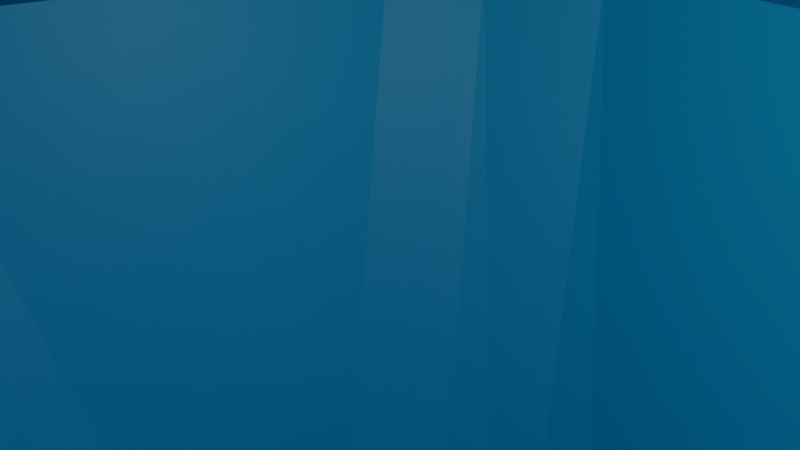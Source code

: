 # Source: Sketchfab_2022_08_09_20_34_49.blend  (saved by Blender 3.0.42; exported with 4.5.12 LTS)
import bpy
from mathutils import Matrix  # noqa: F401  (used for matrix-valued properties, if any)

bpy.ops.wm.read_factory_settings(use_empty=True)
scene = bpy.context.scene
scene.name = 'Scene'

# ---- collections
col_collection = bpy.data.collections.new('Collection'); scene.collection.children.link(col_collection)

# ---- materials (node trees are filled in below, after node groups)
mat_material_001 = bpy.data.materials.new('Material.001')
mat_material_001.use_transparent_shadow = False

# ---- material node trees
mat_material_001.use_nodes = True; mat_material_001.node_tree.nodes.clear()
_N = mat_material_001.node_tree.nodes; _L = mat_material_001.node_tree.links
n0 = _N.new('ShaderNodeBsdfPrincipled'); n0.name = 'Principled BSDF'; n0.location = (10, 300)
n0.distribution = 'GGX'
n0.subsurface_method = 'RANDOM_WALK_SKIN'
n0.inputs[0].default_value = (0.0, 0.5177, 0.8, 1.0)
n0.inputs[3].default_value = 1.45
n0.inputs[27].default_value = (0.0, 0.0, 0.0, 1.0)
n0.inputs[28].default_value = 1.0
n1 = _N.new('ShaderNodeOutputMaterial'); n1.name = 'Material Output'; n1.location = (300, 300)
_L.new(n0.outputs[0], n1.inputs[0])
n1.is_active_output = True

# ---- world
world_world = bpy.data.worlds.new('World'); scene.world = world_world
world_world.use_nodes = True; world_world.node_tree.nodes.clear()
_N = world_world.node_tree.nodes; _L = world_world.node_tree.links
n0 = _N.new('ShaderNodeOutputWorld'); n0.name = 'World Output'; n0.location = (300, 300)
n1 = _N.new('ShaderNodeBackground'); n1.name = 'Background'; n1.location = (10, 300)
n1.inputs[0].default_value = (0.05088, 0.05088, 0.05088, 1.0)
_L.new(n1.outputs[0], n0.inputs[0])
n0.is_active_output = True
world_world.color = (0.05088, 0.05088, 0.05088)
world_world.use_sun_shadow = False
world_world.sun_shadow_jitter_overblur = 0.0

# ---- cameras
cam_camera = bpy.data.cameras.new('Camera')
cam_camera.clip_end = 100.0
cam_camera.ortho_scale = 7.314

# ---- lights
light_light = bpy.data.lights.new('Light', 'POINT')
light_light.transmission_factor = 0.0
light_light.energy = 1000.0
light_light.shadow_soft_size = 0.1
light_light.shadow_maximum_resolution = 0.006
light_light.use_absolute_resolution = True

# ---- meshes
me_dodecahedron___star_fragment = bpy.data.meshes.new('Dodecahedron - Star Fragment')
me_dodecahedron___star_fragment.from_pydata([(-19.02, 6.18, 20.0), (-18.98, 4.185, 18.78), (-19.02, -6.18, 12.36), (-18.63, -5.169, 12.23), (-17.88, -5.795, 10.52), (-11.76, 16.18, 12.36), (-12.01, 15.19, 12.22), (-12.63, 14.83, 13.41), (-7.265, 10.0, 0.0), (-7.84, 8.963, 0.4475), (-7.888, 10.85, 1.826), (-2.22e-15, -12.36, 0.0), (0.1379, -11.32, 3.507e-05), (2.211, -10.74, 0.01618), (11.76, -3.82, 0.0), (10.82, -3.303, -0.002341), (11.08, -1.871, 0.0735), (7.265, 10.0, 0.0), (5.171, 9.968, 0.06814), (-7.012, 8.848, -0.001469), (-8.127, 7.338, 0.01656), (-11.76, -3.82, 0.0), (-10.6, -3.952, -0.002151), (-9.684, -5.297, 0.02423), (-17.93, -7.555, 13.43), (-11.76, -16.18, 20.0), (-11.61, -15.73, 19.09), (-10.13, -16.62, 18.98), (-8.77e-08, -20.0, 12.36), (-0.6604, -19.29, 11.98), (-0.006936, -18.61, 10.15), (-0.8166, -12.17, 0.6401), (-2.18, -10.78, 0.02279), (-11.72, -4.421, 0.9222), (-13.08, -4.257, 2.291), (6.773, 10.43, 0.8691), (8.066, 11.08, 2.231), (11.76, 16.18, 12.36), (10.77, 16.04, 12.05), (9.747, 16.79, 13.66), (-4.322e-10, 20.0, 20.0), (-1.642, 19.39, 18.91), (-10.81, 15.99, 11.98), (-10.92, 15.03, 10.09), (-4.996, 9.976, 0.04446), (-0.5965, 19.28, 20.48), (-0.006019, 18.46, 22.47), (-1.493e-07, 12.36, 32.36), (-0.8163, 12.16, 31.74), (-1.48, 11.19, 32.31), (-11.76, 3.82, 32.36), (-12.89, 4.169, 30.36), (-18.16, 6.731, 20.13), (-17.95, 7.524, 18.92), (-9.845, 16.76, 13.59), (0.6443, -19.25, 11.9), (1.814, -19.37, 13.55), (11.76, -16.18, 20.0), (12.67, -14.79, 18.96), (19.02, -6.18, 12.36), (18.14, -6.519, 11.86), (17.68, -5.764, 10.14), (9.828, -5.184, 0.02977), (1.007, -11.94, 0.498), (-0.003541, -13.64, 2.138), (-11.71, 2.79, 31.82), (-10.86, 1.093, 32.35), (-7.265, -10.0, 32.36), (-7.975, -10.97, 30.33), (-18.5, 5.388, 20.5), (-17.67, 5.737, 22.26), (-12.0, -15.2, 20.15), (-13.19, -14.19, 18.48), (18.63, -5.197, 12.23), (18.94, -4.442, 13.45), (19.02, 6.18, 20.0), (17.83, 7.738, 18.8), (12.74, -4.127, 1.806), (12.03, 15.13, 12.23), (10.97, 15.12, 10.28), (18.11, 6.766, 20.13), (17.74, 5.765, 22.12), (12.63, 4.132, 30.71), (11.76, 3.82, 32.36), (9.896, 5.14, 32.31), (12.61, 14.85, 13.36), (0.5526, 12.55, 31.41), (0.006044, 13.76, 30.06), (-6.518, -10.33, 31.72), (-5.321, -9.933, 32.31), (7.265, -10.0, 32.36), (8.019, -11.01, 30.25), (-10.99, -15.11, 22.06), (10.83, -15.89, 20.57), (9.864, -16.75, 18.78), (11.08, 1.916, 32.29), (6.795, -9.05, 32.36), (5.264, -9.955, 32.3), (1.956, 10.93, 32.33), (-7.855, -8.002, 32.31), (12.01, 3.265, 31.55), (7.803, -9.514, 31.65), (8.113, -7.377, 32.34), (12.03, -15.13, 20.13), (10.98, -15.11, 22.07), (18.63, 5.197, 20.13), (18.94, 4.481, 18.92), (7.805, 9.532, 0.7255), (7.969, 7.751, 0.04449), (-11.88, -3.067, 0.6972), (-10.94, -1.325, 0.02431), (-1.692, -19.38, 13.47), (0.4725, 19.19, 20.77), (1.852, 19.36, 18.8), (-18.98, -4.228, 13.56), (17.83, -7.749, 13.57), (-10.82, 3.408, 32.36), (-10.11, 4.984, 32.3), (-26.51, -5.951, 33.41), (-28.36, -6.663, 32.45), (-27.6, -8.15, 33.33), (-27.36, -9.779, 33.1), (-27.86, -10.69, 32.07), (-26.13, -11.14, 32.91), (-24.63, -11.28, 33.01), (-25.87, -12.96, 29.6), (-27.25, -12.17, 27.76), (-28.59, -10.24, 26.67), (-29.17, -10.37, 28.74), (-27.39, -4.86, 32.12), (-28.81, -9.049, 31.9), (-28.65, -5.087, 30.48), (-29.41, -6.2, 29.61), (-29.63, -8.916, 28.56), (-29.11, -5.663, 28.49), (-29.48, -6.836, 27.84), (-29.22, -7.946, 26.9), (-24.73, -9.731, 33.92), (-25.36, -7.574, 34.19), (-25.96, -9.044, 33.95), (-29.62, -8.695, 30.26), (-29.28, -7.503, 31.26), (-24.9, -12.36, 31.76), (-26.48, -12.34, 31.17), (-28.54, -10.85, 30.86), (-27.64, -12.06, 29.87), (-28.44, -11.4, 28.66), (3.836, 0.8016, -16.15), (3.417, 2.724, -15.45), (2.032, 3.483, -15.97), (0.1089, 4.395, -15.35), (-1.426, 3.836, -15.85), (-2.517, 2.824, -16.25), (-4.043, 1.716, -15.4), (4.034, -0.7374, -15.84), (3.173, -2.258, -16.18), (0.7116, -1.794, -17.53), (1.284, -3.095, -16.65), (2.557, -3.558, -15.35), (-1.58, -1.446, -17.46), (0.3207, -4.335, -15.5), (-0.468, -3.18, -16.77), (-2.065, -3.688, -15.72), (-3.299, -2.299, -15.96), (-3.194, -0.3055, -16.8), (-4.228, -0.6614, -15.56), (-3.292, 1.156, -16.52), (0.02809, -0.3259, -17.92), (0.5395, 3.243, -16.7), (2.144, 1.545, -17.19), (-1.581, 0.9761, -17.56), (2.142, -0.4073, -17.46), (-0.2328, 2.185, -17.42), (-0.0515, 1.056, -17.8), (16.84, 20.94, 34.0), (18.71, 20.3, 32.86), (18.08, 22.92, 32.97), (15.61, 24.18, 33.12), (14.22, 25.11, 31.97), (13.86, 23.35, 33.45), (14.62, 25.98, 28.37), (15.84, 25.51, 26.94), (17.57, 24.74, 26.64), (16.82, 25.72, 28.1), (17.41, 24.89, 31.62), (20.03, 20.2, 30.74), (20.3, 21.3, 28.74), (20.12, 22.18, 29.88), (19.45, 23.81, 29.75), (18.33, 25.07, 28.96), (19.81, 22.87, 27.8), (18.93, 23.69, 26.94), (15.17, 21.52, 34.21), (16.47, 23.06, 33.66), (19.49, 21.62, 31.93), (19.0, 23.83, 31.18), (15.87, 25.44, 31.54), (12.75, 24.55, 31.78), (13.87, 25.78, 30.32), (16.53, 25.84, 30.03), (-0.8197, -26.39, 34.17), (-2.893, -27.47, 33.09), (-0.8318, -28.28, 33.6), (-1.96, -29.36, 32.39), (-0.07323, -29.48, 32.78), (1.696, -29.48, 32.39), (2.708, -28.65, 32.49), (1.987, -26.71, 33.82), (3.859, -27.44, 32.1), (3.451, -29.65, 28.53), (0.6173, -30.23, 26.5), (0.05011, -30.86, 27.74), (0.8972, -30.9, 29.78), (0.3607, -30.42, 31.53), (-4.225, -28.04, 31.11), (-3.888, -29.21, 29.42), (-2.279, -30.31, 30.4), (-2.386, -30.39, 28.51), (-0.7667, -30.97, 29.11), (-3.459, -29.41, 27.92), (-2.002, -29.95, 26.74), (0.6762, -27.78, 33.88), (-3.483, -28.84, 31.49), (-0.8607, -30.49, 31.33), (4.23, -28.38, 30.62), (2.662, -29.94, 30.89), (2.053, -30.58, 29.45), (2.247, -30.09, 27.27), (-1.998, 27.28, -1.294), (-3.208, 27.75, -0.3169), (-1.108, 29.42, -0.395), (1.28, 28.7, -0.9143), (2.728, 29.54, 0.7774), (3.095, 27.68, -0.4785), (4.121, 27.87, 0.951), (2.167, 30.05, 5.342), (-0.3054, 30.58, 5.349), (1.315, 30.72, 4.361), (-0.5258, 31.02, 3.449), (1.094, 30.65, 1.488), (-4.282, 27.84, 1.154), (-3.643, 29.49, 2.79), (-2.156, 30.58, 3.441), (-3.436, 29.43, 4.438), (-2.001, 29.95, 5.619), (3.644, 29.29, 4.248), (1.409, 26.73, -1.614), (-0.2737, 26.92, -1.831), (-2.568, 29.82, 1.092), (-0.7266, 30.62, 1.288), (2.703, 30.25, 2.837), (4.313, 28.51, 2.372), (-14.41, 22.16, 34.07), (-12.89, 24.33, 32.21), (-14.3, 24.66, 32.57), (-15.38, 23.7, 33.44), (-17.79, 23.81, 32.63), (-18.58, 21.58, 33.0), (-17.96, 20.23, 33.4), (-19.35, 19.77, 31.85), (-20.24, 20.49, 30.06), (-20.14, 21.69, 28.03), (-18.28, 24.9, 30.43), (-16.69, 25.1, 31.86), (-13.48, 25.58, 30.45), (-14.21, 25.95, 28.55), (-15.2, 25.86, 30.58), (-16.06, 26.0, 29.65), (-17.33, 25.54, 28.06), (-15.65, 25.71, 27.33), (-16.83, 24.98, 26.47), (-16.68, 22.83, 33.68), (-16.37, 21.14, 34.1), (-19.47, 23.06, 31.1), (-20.0, 21.21, 30.94), (-20.09, 22.52, 29.63), (-19.18, 24.27, 28.97), (-19.52, 22.9, 27.14), (-18.74, 24.0, 27.01), (-3.897, -1.214, 48.29), (-4.317, 0.6971, 47.83), (-3.146, 2.522, 48.31), (-1.826, 3.751, 48.15), (0.04924, 4.132, 48.15), (2.435, 3.455, 48.09), (0.5075, 0.4172, 50.24), (-2.876, -2.993, 48.11), (-0.563, -4.268, 47.96), (0.6508, -3.145, 49.13), (0.9287, -1.49, 49.98), (1.775, -3.542, 48.4), (3.056, -1.032, 49.18), (2.207, -0.02325, 49.77), (3.136, -2.828, 48.01), (3.999, -1.498, 47.93), (3.601, 1.692, 48.4), (1.366, 1.782, 49.77), (4.298, 0.3807, 47.86), (0.3516, 3.107, 49.24), (-2.882, 0.1587, 49.38), (-1.193, -2.867, 49.25), (-1.177, 1.762, 49.84), (-1.596, -1.487, 49.83), (-1.625, 0.1194, 50.01), (-15.1, -21.5, -1.859), (-14.14, -23.17, -1.221), (-13.84, -24.36, -0.3891), (-15.91, -23.48, -1.183), (-19.16, -22.47, 0.2705), (-18.73, -20.45, -0.4762), (-19.8, -20.11, 1.086), (-20.15, -21.65, 4.296), (-18.19, -24.57, 5.335), (-18.81, -24.59, 2.697), (-17.83, -23.95, -0.01142), (-16.4, -24.8, 0.07478), (-13.15, -25.22, 1.278), (-14.1, -25.94, 2.853), (-15.95, -26.06, 3.192), (-17.63, -25.43, 3.643), (-16.87, -25.36, 5.28), (-14.83, -25.82, 4.785), (-16.75, -20.95, -1.66), (-17.55, -22.14, -1.199), (-17.61, -25.28, 1.761), (-15.64, -25.61, 1.081), (-19.38, -23.76, 1.989), (-20.3, -21.72, 2.767), (-19.39, -23.35, 5.111), (-25.52, 7.331, -1.757), (-26.68, 6.151, -1.081), (-27.2, 4.781, 0.1683), (-27.19, 8.575, -1.194), (-28.64, 8.504, 0.08634), (-25.54, 11.27, -0.672), (-26.6, 12.72, 3.312), (-27.66, 11.65, 5.179), (-28.76, 9.969, 5.518), (-29.24, 10.31, 3.436), (-28.97, 9.982, 1.275), (-28.21, 6.66, -0.2408), (-28.45, 4.973, 1.654), (-28.96, 5.25, 3.53), (-29.53, 6.705, 2.369), (-29.72, 8.844, 3.414), (-29.48, 6.884, 4.567), (-29.03, 8.433, 5.784), (-24.87, 9.244, -1.751), (-26.4, 9.556, -1.314), (-29.4, 7.588, 1.273), (-27.78, 10.54, 0.0421), (-26.87, 11.87, 0.763), (-25.15, 12.39, 0.6582), (-26.18, 12.74, 2.019), (-28.17, 11.76, 2.715), (24.63, -8.433, 34.21), (24.78, -11.01, 33.29), (26.58, -10.63, 33.07), (27.52, -8.969, 33.28), (28.29, -7.042, 32.65), (26.98, -5.277, 32.8), (28.11, -4.553, 30.67), (29.36, -6.052, 28.47), (29.1, -7.098, 26.88), (29.0, -9.007, 26.66), (29.67, -8.519, 28.35), (29.45, -9.602, 29.84), (28.67, -9.651, 31.91), (26.6, -11.71, 32.11), (25.2, -12.65, 31.2), (26.32, -12.8, 29.55), (28.05, -11.82, 28.94), (28.68, -10.96, 30.37), (28.93, -10.48, 27.87), (27.02, -12.39, 28.13), (27.89, -11.23, 26.85), (26.08, -6.797, 33.89), (26.3, -8.531, 33.98), (27.38, -11.98, 30.8), (29.17, -6.096, 30.73), (29.63, -8.078, 30.38), (15.48, -22.01, -1.803), (16.66, -21.15, -1.685), (17.97, -20.44, -1.037), (19.15, -20.06, 0.04253), (17.98, -23.07, -0.6342), (16.16, -24.26, -0.5955), (14.3, -23.59, -1.116), (12.89, -24.06, -0.1251), (14.2, -25.95, 3.775), (15.74, -25.68, 5.104), (17.55, -24.78, 5.702), (17.21, -25.57, 4.19), (17.62, -25.48, 2.741), (17.21, -24.96, 0.671), (19.31, -21.91, 0.2439), (20.11, -20.64, 1.793), (20.33, -21.2, 3.495), (19.92, -22.93, 2.518), (18.67, -24.75, 3.556), (19.83, -22.91, 4.502), (18.93, -23.68, 5.439), (19.11, -23.78, 1.326), (15.08, -25.39, 0.6361), (13.09, -25.29, 1.613), (14.64, -25.84, 1.843), (15.97, -26.0, 2.634), (25.1, 10.24, -1.385), (27.08, 11.04, -0.1403), (27.43, 9.173, -0.9004), (28.11, 7.118, -0.4608), (26.53, 6.783, -1.386), (27.07, 5.312, -0.4012), (27.87, 4.325, 1.753), (29.1, 5.64, 3.949), (29.17, 7.612, 5.578), (29.67, 8.497, 4.003), (28.93, 9.522, 0.7849), (28.96, 8.162, 0.4768), (24.98, 12.07, 0.1575), (25.64, 12.65, 1.347), (26.36, 12.76, 2.52), (27.51, 11.89, 1.541), (28.08, 11.77, 3.635), (28.73, 10.88, 1.978), (29.41, 9.919, 3.26), (26.75, 12.54, 4.178), (28.82, 10.02, 5.382), (27.96, 11.2, 5.452), (25.76, 8.27, -1.802), (29.09, 6.144, 1.433), (29.8, 7.744, 2.901), (29.12, 5.672, 2.566)], [], [(53, 1, 0), (2, 114, 3), (3, 4, 2), (5, 43, 6), (6, 7, 5), (20, 9, 8), (9, 10, 8), (11, 32, 12), (11, 12, 13), (14, 62, 15), (14, 15, 16), (17, 108, 18), (44, 19, 8), (8, 19, 20), (21, 110, 22), (22, 23, 21), (2, 4, 24), (72, 26, 25), (25, 26, 27), (28, 111, 29), (28, 29, 30), (11, 64, 31), (31, 32, 11), (21, 23, 33), (21, 33, 34), (18, 35, 17), (17, 35, 36), (37, 79, 38), (38, 39, 37), (113, 41, 40), (5, 54, 42), (5, 42, 43), (8, 10, 44), (40, 41, 45), (40, 45, 46), (47, 87, 48), (48, 49, 47), (50, 117, 51), (0, 70, 52), (52, 53, 0), (7, 54, 5), (28, 30, 55), (55, 56, 28), (94, 58, 57), (59, 115, 60), (59, 60, 61), (77, 62, 14), (13, 63, 11), (63, 64, 11), (51, 65, 50), (65, 66, 50), (99, 68, 67), (0, 1, 69), (0, 69, 70), (25, 92, 71), (71, 72, 25), (59, 61, 73), (59, 73, 74), (106, 76, 75), (14, 16, 77), (37, 85, 78), (78, 79, 37), (75, 76, 80), (80, 81, 75), (82, 84, 83), (39, 85, 37), (47, 98, 86), (47, 86, 87), (67, 68, 88), (88, 89, 67), (97, 91, 90), (27, 92, 25), (57, 104, 93), (93, 94, 57), (83, 84, 95), (90, 102, 96), (90, 96, 97), (49, 98, 47), (89, 99, 67), (95, 100, 83), (83, 100, 82), (91, 101, 90), (101, 102, 90), (57, 58, 103), (103, 104, 57), (75, 81, 105), (75, 105, 106), (36, 107, 17), (107, 108, 17), (21, 34, 109), (109, 110, 21), (56, 111, 28), (46, 112, 40), (112, 113, 40), (24, 114, 2), (74, 115, 59), (66, 116, 50), (50, 116, 117), (121, 122, 123), (126, 146, 127), (128, 144, 140), (140, 144, 130), (130, 144, 122), (130, 122, 121), (118, 129, 119), (120, 130, 121), (120, 119, 130), (140, 132, 135), (140, 135, 133), (132, 131, 134), (132, 134, 135), (120, 118, 119), (138, 118, 120), (139, 121, 123), (137, 123, 124), (139, 120, 121), (139, 123, 137), (139, 138, 120), (131, 132, 141), (141, 132, 140), (140, 133, 128), (129, 131, 119), (119, 131, 141), (135, 136, 133), (133, 136, 127), (133, 127, 128), (119, 141, 130), (130, 141, 140), (138, 139, 137), (123, 142, 124), (123, 143, 142), (123, 122, 143), (122, 144, 143), (143, 125, 142), (144, 145, 143), (144, 128, 146), (144, 146, 145), (143, 145, 125), (145, 126, 125), (145, 146, 126), (128, 127, 146), (129, 70, 131), (131, 70, 69), (131, 69, 134), (134, 69, 1), (1, 135, 134), (126, 72, 71), (126, 71, 125), (125, 71, 92), (125, 92, 142), (142, 68, 124), (124, 68, 99), (124, 99, 137), (137, 99, 138), (138, 66, 65), (138, 65, 118), (118, 65, 51), (118, 51, 129), (135, 114, 136), (136, 114, 127), (127, 114, 24), (24, 126, 127), (114, 135, 1), (70, 129, 51), (66, 138, 99), (142, 92, 68), (126, 24, 72), (155, 157, 156), (155, 158, 157), (156, 159, 167), (156, 157, 161), (158, 160, 157), (156, 161, 159), (157, 160, 161), (160, 162, 161), (161, 162, 159), (159, 162, 163), (167, 159, 170), (163, 164, 159), (159, 164, 170), (163, 165, 164), (164, 166, 170), (164, 165, 166), (165, 153, 166), (150, 149, 168), (150, 168, 151), (153, 152, 166), (148, 169, 149), (149, 169, 168), (151, 168, 172), (151, 172, 152), (169, 148, 147), (171, 154, 155), (152, 172, 170), (171, 147, 154), (168, 169, 172), (152, 170, 166), (172, 173, 170), (171, 169, 147), (171, 155, 156), (169, 173, 172), (170, 173, 167), (173, 169, 171), (167, 171, 156), (167, 173, 171), (158, 13, 160), (160, 13, 12), (160, 12, 162), (162, 12, 32), (162, 23, 163), (163, 23, 22), (165, 22, 110), (110, 153, 165), (22, 165, 163), (153, 20, 19), (153, 19, 152), (151, 19, 44), (151, 44, 150), (151, 152, 19), (150, 18, 149), (149, 18, 148), (148, 18, 108), (108, 147, 148), (147, 16, 154), (154, 16, 15), (154, 15, 155), (155, 15, 62), (155, 62, 158), (23, 162, 32), (13, 158, 62), (16, 147, 108), (150, 44, 18), (153, 110, 20), (177, 178, 179), (182, 183, 189), (184, 177, 176), (175, 194, 176), (176, 195, 184), (188, 190, 189), (187, 190, 188), (187, 186, 190), (174, 175, 176), (193, 176, 177), (174, 176, 193), (193, 177, 179), (192, 193, 179), (185, 186, 187), (194, 185, 187), (194, 187, 195), (195, 187, 188), (195, 188, 189), (195, 189, 184), (175, 185, 194), (176, 194, 195), (192, 174, 193), (190, 191, 189), (189, 191, 182), (177, 196, 178), (179, 178, 197), (177, 184, 196), (196, 198, 178), (184, 199, 196), (196, 199, 198), (178, 198, 197), (184, 189, 199), (198, 199, 180), (199, 189, 183), (199, 183, 180), (183, 181, 180), (183, 182, 181), (185, 81, 80), (185, 80, 186), (186, 80, 76), (76, 190, 186), (181, 113, 180), (180, 113, 112), (180, 112, 198), (198, 112, 46), (198, 46, 197), (197, 87, 86), (197, 86, 179), (179, 86, 98), (179, 98, 192), (174, 84, 82), (174, 82, 175), (82, 185, 175), (174, 192, 84), (190, 85, 191), (191, 85, 182), (182, 85, 39), (182, 39, 181), (85, 190, 76), (81, 185, 82), (84, 192, 98), (197, 46, 87), (181, 39, 113), (207, 206, 208), (213, 205, 204), (202, 201, 203), (203, 223, 204), (204, 223, 213), (201, 222, 203), (216, 215, 217), (216, 217, 218), (212, 218, 211), (215, 219, 217), (218, 217, 211), (202, 203, 204), (221, 204, 205), (221, 205, 206), (200, 201, 202), (202, 204, 221), (221, 206, 207), (221, 200, 202), (222, 214, 215), (222, 215, 216), (223, 216, 218), (223, 218, 212), (203, 222, 216), (203, 216, 223), (213, 223, 212), (222, 201, 214), (217, 220, 211), (219, 220, 217), (211, 220, 210), (200, 221, 207), (208, 206, 224), (213, 225, 205), (205, 225, 206), (206, 225, 224), (213, 212, 225), (225, 212, 226), (225, 226, 209), (225, 209, 224), (212, 211, 226), (226, 211, 227), (226, 227, 209), (211, 210, 227), (215, 92, 27), (215, 27, 219), (219, 27, 220), (92, 215, 214), (227, 94, 209), (209, 94, 93), (209, 93, 224), (224, 93, 104), (104, 208, 224), (208, 91, 207), (207, 91, 97), (207, 97, 200), (200, 89, 88), (200, 88, 201), (201, 88, 68), (201, 68, 214), (220, 111, 210), (210, 111, 56), (56, 227, 210), (111, 220, 27), (92, 214, 68), (89, 200, 97), (208, 104, 91), (227, 56, 94), (231, 232, 233), (245, 251, 250), (239, 231, 230), (228, 229, 230), (230, 249, 239), (238, 242, 236), (238, 236, 237), (247, 228, 230), (247, 230, 231), (231, 233, 246), (247, 231, 246), (241, 242, 248), (248, 240, 241), (248, 242, 249), (249, 242, 238), (249, 238, 239), (229, 240, 248), (229, 248, 230), (242, 244, 236), (243, 244, 242), (242, 241, 243), (230, 248, 249), (231, 239, 232), (233, 232, 234), (239, 250, 232), (232, 251, 234), (232, 250, 251), (239, 238, 237), (239, 237, 250), (250, 237, 235), (250, 235, 245), (237, 236, 235), (240, 43, 42), (241, 42, 243), (243, 42, 54), (243, 54, 244), (42, 241, 240), (235, 39, 245), (245, 39, 38), (245, 38, 251), (251, 38, 79), (251, 79, 234), (234, 36, 233), (233, 36, 35), (233, 35, 246), (246, 35, 18), (246, 18, 247), (228, 44, 10), (228, 10, 229), (229, 10, 240), (44, 228, 247), (244, 41, 236), (236, 41, 113), (236, 113, 235), (41, 244, 54), (43, 240, 10), (44, 247, 18), (234, 79, 36), (235, 113, 39), (252, 253, 254), (252, 254, 255), (268, 278, 276), (262, 256, 263), (255, 263, 256), (255, 254, 263), (266, 265, 267), (271, 256, 257), (271, 255, 256), (252, 255, 271), (272, 271, 257), (272, 257, 258), (266, 264, 265), (262, 268, 276), (262, 267, 268), (263, 266, 267), (253, 264, 254), (254, 264, 266), (254, 266, 263), (263, 267, 262), (268, 270, 278), (269, 270, 268), (267, 265, 269), (268, 267, 269), (252, 271, 272), (257, 256, 273), (257, 259, 258), (257, 273, 274), (257, 274, 259), (256, 262, 273), (259, 274, 260), (273, 275, 274), (262, 276, 273), (273, 276, 275), (274, 275, 260), (275, 261, 260), (276, 277, 275), (275, 277, 261), (276, 278, 277), (253, 46, 264), (264, 46, 45), (264, 45, 265), (265, 45, 41), (265, 41, 269), (277, 53, 261), (261, 53, 52), (261, 52, 260), (260, 52, 70), (260, 70, 259), (259, 51, 258), (258, 51, 117), (258, 117, 272), (117, 252, 272), (252, 49, 48), (252, 48, 253), (253, 48, 87), (269, 54, 270), (270, 54, 7), (270, 7, 278), (278, 7, 277), (54, 269, 41), (46, 253, 87), (49, 252, 117), (259, 70, 51), (277, 7, 53), (284, 298, 296), (286, 287, 300), (300, 288, 289), (300, 287, 288), (288, 290, 289), (288, 287, 290), (290, 291, 289), (289, 291, 292), (290, 293, 291), (289, 292, 285), (293, 294, 291), (291, 295, 292), (294, 297, 291), (291, 297, 295), (292, 296, 285), (292, 295, 296), (295, 284, 296), (283, 298, 284), (279, 299, 280), (280, 299, 281), (282, 281, 301), (282, 301, 298), (282, 298, 283), (279, 286, 302), (302, 286, 300), (281, 299, 301), (299, 279, 302), (299, 303, 301), (298, 301, 296), (303, 299, 302), (296, 301, 285), (302, 300, 289), (303, 285, 301), (285, 303, 302), (285, 302, 289), (287, 97, 290), (290, 97, 96), (290, 96, 293), (293, 96, 102), (293, 102, 294), (294, 95, 297), (297, 95, 295), (295, 95, 84), (284, 295, 84), (284, 98, 283), (283, 98, 49), (283, 49, 282), (282, 117, 281), (281, 117, 116), (281, 116, 280), (280, 116, 66), (280, 66, 279), (286, 99, 89), (286, 89, 287), (99, 286, 279), (95, 294, 102), (97, 287, 89), (99, 279, 66), (282, 49, 117), (284, 84, 98), (305, 306, 307), (314, 307, 315), (323, 314, 308), (313, 326, 324), (324, 326, 314), (307, 306, 315), (314, 315, 324), (319, 318, 320), (319, 312, 313), (317, 321, 318), (319, 320, 312), (307, 314, 323), (323, 308, 309), (304, 305, 307), (322, 323, 309), (322, 307, 323), (324, 318, 319), (324, 319, 313), (316, 317, 325), (325, 317, 318), (325, 318, 324), (306, 316, 325), (318, 321, 320), (315, 306, 325), (304, 307, 322), (315, 325, 324), (308, 314, 326), (309, 308, 310), (308, 326, 327), (308, 327, 310), (326, 313, 328), (326, 328, 327), (313, 312, 328), (327, 328, 311), (316, 30, 29), (317, 29, 321), (321, 29, 111), (29, 317, 316), (328, 24, 311), (311, 24, 327), (327, 24, 4), (327, 4, 310), (310, 34, 309), (309, 34, 33), (309, 33, 322), (322, 33, 23), (322, 23, 304), (304, 32, 31), (304, 31, 305), (305, 31, 306), (306, 31, 64), (306, 64, 316), (321, 27, 320), (320, 27, 26), (320, 26, 312), (312, 26, 328), (328, 26, 72), (27, 321, 111), (30, 316, 64), (32, 304, 23), (310, 4, 34), (328, 72, 24), (330, 340, 332), (332, 340, 333), (332, 333, 350), (335, 354, 336), (339, 350, 333), (330, 331, 340), (343, 342, 345), (343, 345, 344), (348, 332, 350), (348, 350, 334), (329, 330, 332), (348, 334, 347), (341, 342, 343), (341, 343, 349), (349, 343, 344), (339, 349, 344), (339, 344, 338), (331, 341, 340), (340, 341, 349), (333, 340, 349), (329, 332, 347), (347, 332, 348), (344, 345, 346), (344, 346, 337), (344, 337, 338), (333, 349, 339), (334, 350, 351), (334, 351, 352), (352, 351, 353), (350, 339, 354), (350, 354, 351), (351, 354, 353), (339, 338, 354), (353, 354, 335), (354, 338, 336), (338, 337, 336), (331, 4, 341), (342, 4, 3), (342, 3, 114), (114, 345, 342), (4, 342, 341), (336, 7, 6), (336, 6, 335), (335, 6, 353), (353, 6, 43), (353, 43, 352), (352, 10, 334), (334, 10, 9), (334, 9, 347), (347, 9, 20), (347, 110, 329), (329, 110, 109), (329, 109, 330), (330, 109, 331), (331, 109, 34), (345, 1, 346), (346, 1, 53), (346, 53, 337), (337, 53, 336), (1, 345, 114), (4, 331, 34), (110, 347, 20), (352, 43, 10), (336, 53, 7), (358, 357, 367), (366, 365, 380), (366, 380, 367), (357, 356, 368), (369, 368, 356), (372, 373, 366), (370, 374, 371), (372, 371, 373), (366, 373, 365), (377, 376, 355), (356, 357, 377), (377, 357, 358), (377, 358, 359), (377, 359, 376), (376, 359, 360), (355, 356, 377), (378, 370, 371), (378, 371, 372), (369, 370, 378), (368, 369, 378), (368, 378, 372), (367, 372, 366), (367, 368, 372), (371, 374, 375), (371, 375, 373), (373, 375, 364), (367, 357, 368), (373, 364, 365), (358, 367, 359), (359, 379, 360), (360, 379, 361), (359, 367, 380), (359, 380, 379), (379, 380, 362), (379, 362, 361), (380, 365, 362), (365, 364, 363), (365, 363, 362), (370, 104, 103), (370, 103, 374), (374, 103, 58), (374, 58, 375), (104, 370, 369), (363, 106, 362), (362, 106, 105), (362, 105, 361), (361, 105, 81), (361, 82, 360), (360, 82, 100), (360, 100, 376), (376, 100, 95), (376, 95, 355), (355, 102, 101), (355, 101, 356), (356, 101, 91), (356, 91, 369), (375, 115, 364), (364, 115, 74), (364, 74, 363), (115, 375, 58), (104, 369, 91), (102, 355, 95), (361, 81, 82), (363, 74, 106), (386, 385, 394), (383, 395, 385), (383, 384, 395), (398, 400, 399), (393, 399, 392), (398, 397, 400), (382, 383, 385), (381, 385, 386), (381, 386, 387), (382, 385, 381), (396, 397, 398), (395, 396, 398), (395, 398, 402), (402, 398, 399), (402, 399, 393), (384, 396, 395), (394, 402, 393), (385, 395, 402), (400, 401, 399), (399, 401, 391), (399, 391, 392), (385, 402, 394), (387, 386, 403), (386, 394, 403), (387, 403, 388), (403, 404, 388), (403, 405, 404), (394, 393, 406), (394, 406, 403), (403, 406, 405), (405, 389, 404), (405, 406, 389), (393, 392, 406), (406, 392, 390), (406, 390, 389), (392, 391, 390), (384, 61, 396), (396, 61, 60), (397, 60, 115), (115, 400, 397), (60, 397, 396), (390, 56, 389), (389, 56, 55), (389, 55, 404), (404, 55, 30), (404, 30, 388), (388, 64, 63), (388, 63, 387), (387, 63, 381), (381, 63, 13), (382, 62, 383), (383, 62, 77), (383, 77, 384), (62, 382, 381), (400, 58, 401), (401, 58, 391), (391, 58, 94), (391, 94, 390), (58, 400, 115), (61, 384, 77), (62, 381, 13), (388, 30, 64), (390, 94, 56), (407, 408, 409), (409, 408, 417), (411, 410, 412), (427, 415, 416), (425, 416, 431), (425, 431, 417), (409, 417, 418), (407, 419, 408), (422, 421, 423), (421, 426, 423), (424, 423, 425), (425, 423, 427), (425, 427, 416), (432, 414, 413), (429, 407, 409), (429, 409, 410), (429, 410, 411), (422, 423, 424), (420, 421, 422), (417, 424, 425), (408, 420, 422), (419, 420, 408), (408, 422, 424), (423, 426, 428), (423, 428, 427), (408, 424, 417), (409, 418, 410), (410, 418, 430), (410, 430, 412), (412, 430, 413), (418, 417, 431), (418, 431, 430), (430, 432, 413), (430, 431, 432), (432, 431, 414), (431, 416, 415), (431, 415, 414), (419, 79, 420), (421, 79, 78), (421, 78, 426), (426, 78, 85), (426, 85, 428), (79, 421, 420), (415, 74, 414), (414, 74, 73), (414, 73, 413), (413, 73, 61), (413, 77, 412), (412, 77, 16), (412, 16, 411), (411, 16, 429), (407, 108, 107), (407, 107, 419), (419, 107, 36), (407, 429, 108), (428, 76, 427), (427, 76, 106), (427, 106, 415), (76, 428, 85), (79, 419, 36), (108, 429, 16), (413, 61, 77), (415, 106, 74)])
me_dodecahedron___star_fragment.materials.append(mat_material_001)
me_dodecahedron___star_fragment.use_remesh_fix_poles = True
me_dodecahedron___star_fragment.use_remesh_preserve_attributes = False
me_dodecahedron___star_fragment.update()

# ---- objects
ob_light = bpy.data.objects.new('Light', light_light)
ob_camera = bpy.data.objects.new('Camera', cam_camera)
ob_dodecahedron___star_fragment = bpy.data.objects.new('Dodecahedron - Star Fragment', me_dodecahedron___star_fragment)

# ---- transforms, parenting, visibility, modifiers, constraints
ob_light.location = (4.076, 1.005, 5.904)
ob_light.rotation_euler = (0.6503, 0.05522, 1.866)
ob_light.lock_rotations_4d = False
ob_light.empty_display_type = 'ARROWS'
ob_light.color = (0.0, 0.0, 0.0, 0.0)
ob_light.lineart.crease_threshold = 0.0
ob_camera.location = (7.359, -6.926, 4.958)
ob_camera.rotation_euler = (1.109, 0.0, 0.8149)
ob_camera.lock_rotations_4d = False
ob_camera.empty_display_type = 'ARROWS'
ob_camera.color = (0.0, 0.0, 0.0, 0.0)
ob_camera.display_type = 'WIRE'
ob_camera.lineart.crease_threshold = 0.0
ob_dodecahedron___star_fragment.location = (0.0, 0.0, 0.0)

# ---- collection membership
col_collection.objects.link(ob_light)
col_collection.objects.link(ob_camera)
col_collection.objects.link(ob_dodecahedron___star_fragment)

# ---- scene / render settings (as saved in the file)
scene.camera = ob_camera
scene.frame_start = 1; scene.frame_end = 250; scene.frame_set(1)
scene.render.engine = 'BLENDER_EEVEE_NEXT'
scene.cycles.sampling_pattern = 'TABULATED_SOBOL'
scene.cycles.use_light_tree = False
scene.view_settings.view_transform = 'Filmic'
bpy.context.view_layer.update()
